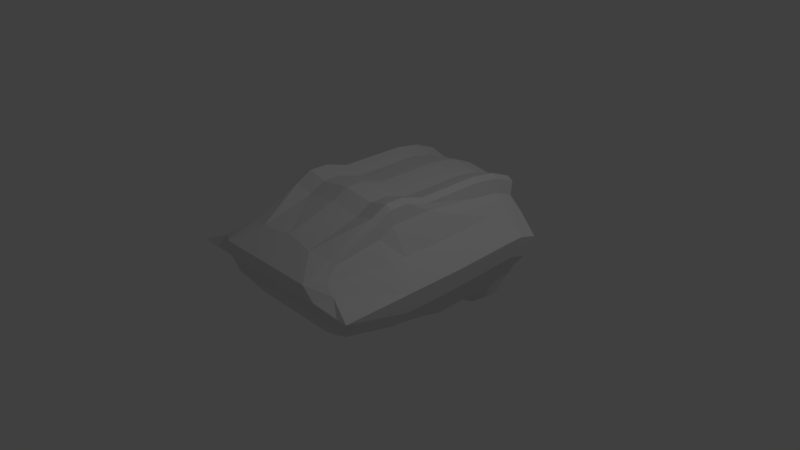 # Source: Character.blend  (saved by Blender 2.79.0; exported with 4.5.12 LTS)
import bpy
from mathutils import Matrix  # noqa: F401  (used for matrix-valued properties, if any)

bpy.ops.wm.read_factory_settings(use_empty=True)
scene = bpy.context.scene
scene.name = 'Scene'

# ---- collections
col_collection_1 = bpy.data.collections.new('Collection 1'); scene.collection.children.link(col_collection_1)

# ---- materials (node trees are filled in below, after node groups)
mat_material = bpy.data.materials.new('Material')
mat_material.alpha_threshold = 0.0
mat_material.roughness = 0.5
mat_material.line_color = (0.0, 0.0, 0.0, 1.0)

# ---- material node trees

# ---- world
world_world = bpy.data.worlds.new('World'); scene.world = world_world
world_world.color = (0.05088, 0.05088, 0.05088)
world_world.use_sun_shadow = False
world_world.sun_shadow_jitter_overblur = 0.0
world_world.cycles.sampling_method = 'MANUAL'

# ---- cameras
cam_camera = bpy.data.cameras.new('Camera')
cam_camera.clip_end = 100.0
cam_camera.lens = 35.0
cam_camera.sensor_width = 32.0
cam_camera.sensor_height = 18.0
cam_camera.ortho_scale = 7.314
cam_camera.dof.focus_distance = 0.0

# ---- lights
light_lamp = bpy.data.lights.new('Lamp', 'POINT')
light_lamp.transmission_factor = 0.0
light_lamp.cutoff_distance = 30.0
light_lamp.energy = 100.0
light_lamp.shadow_buffer_clip_start = 1.001
light_lamp.shadow_soft_size = 0.1
light_lamp.shadow_maximum_resolution = 0.006
light_lamp.use_absolute_resolution = True

# ---- meshes
me_cube = bpy.data.meshes.new('Cube')
me_cube.from_pydata([(0.7615, 1.182, -0.8735), (0.7615, -1.215, -0.3178), (0.8843, -1.396, 0.493), (1.373, -1.538, 0.2411), (0.79, 1.838, 0.7198), (0.7974, -1.222, 0.5979), (0.826, 1.77, 0.5508), (1.373, 1.628, 0.1968), (0.0, 1.182, -0.9151), (0.0, -1.215, -0.3455), (0.0, 1.851, 0.7532), (0.0, -1.213, 0.7141), (0.0, 1.628, 0.1968), (0.0, 1.77, 0.5508), (0.0, -1.61, 0.493), (0.0, -1.538, 0.2411), (0.6167, 1.182, -0.9151), (0.2834, 1.182, -0.9151), (0.6167, -1.215, -0.3455), (0.2834, -1.215, -0.3455), (0.7003, 1.856, 0.7637), (0.437, 1.83, 0.7006), (0.7003, -1.198, 0.6416), (0.437, -1.276, 0.6806), (1.217, -1.538, 0.2411), (0.7593, -1.538, 0.2411), (0.7322, -1.61, 0.493), (0.4569, -1.61, 0.493), (0.7322, 1.77, 0.5508), (0.4569, 1.77, 0.5508), (1.217, 1.628, 0.1968), (0.7593, 1.628, 0.1968), (0.0, -1.617, 0.3467), (0.0, 1.721, 0.4283), (1.039, -1.431, 0.3967), (1.039, 1.721, 0.4283), (0.9146, -1.617, 0.3467), (0.6081, -1.617, 0.3467), (0.9146, 1.721, 0.4283), (0.6081, 1.721, 0.4283), (0.0, 1.52, -0.07351), (1.309, 1.52, -0.07351), (1.309, -1.286, 0.08656), (0.0, -1.286, 0.08656), (1.139, 1.52, -0.07351), (0.7109, 1.52, -0.07351), (1.139, -1.286, 0.08656), (0.7109, -1.286, 0.08656), (0.0, -1.286, -0.0231), (1.039, -1.286, -0.0231), (0.628, -1.286, -0.0231), (0.0, 1.455, -0.2354), (1.199, 1.455, -0.2354), (1.199, -1.286, -0.0231), (1.039, 1.455, -0.2354), (0.628, 1.455, -0.2354), (0.0, -1.286, -0.1756), (0.9198, -1.286, -0.1756), (0.5537, -1.286, -0.1756), (0.0, 1.288, -0.6506), (1.053, 1.288, -0.6506), (1.053, -1.286, -0.1756), (0.9199, 1.288, -0.6506), (0.5537, 1.288, -0.6506), (0.7615, 1.092, -0.6684), (0.79, 1.524, 0.849), (0.0, 1.533, 0.8837), (0.0, 1.092, -0.71), (1.373, 1.364, 0.2713), (0.826, 1.475, 0.6735), (0.6167, 1.092, -0.71), (0.2834, 1.092, -0.71), (0.7003, 1.536, 0.8946), (0.437, 1.518, 0.8291), (1.039, 1.43, 0.5117), (1.309, 1.286, -0.009416), (1.199, 1.24, -0.1775), (1.053, 1.121, -0.6087), (0.7615, 0.2382, -0.6404), (0.7615, -0.5617, -0.4837), (0.79, 0.2382, 0.9053), (0.79, -0.5617, 0.8909), (0.0, 0.2382, 0.9413), (0.0, -0.5617, 0.9269), (1.373, 0.2382, 0.2411), (1.373, -0.5617, 0.2411), (0.826, 0.2382, 0.8239), (0.826, -0.5617, 0.7088), (0.7003, 0.2382, 0.9526), (0.7003, -0.5617, 0.9382), (0.437, 0.2382, 0.8846), (0.437, -0.5617, 0.8703), (1.039, 0.2382, 0.4906), (1.039, -0.5617, 0.4906), (1.309, 0.2382, -0.0501), (1.309, -0.5617, -0.0501), (1.199, 0.2382, -0.2245), (1.199, -0.5617, -0.2245), (1.053, 0.2382, -0.5054), (1.053, -0.5617, -0.3554), (0.0, -0.5617, -0.5253), (0.0, 0.2382, -0.682), (0.6167, -0.5617, -0.5253), (0.6167, 0.2382, -0.682), (0.2834, -0.5617, -0.5253), (0.2834, 0.2382, -0.682), (0.7615, -0.07754, -0.5916), (0.7615, -0.3442, -0.5053), (0.79, -0.07754, 1.006), (0.79, -0.3442, 1.006), (0.0, -0.07754, 1.042), (0.0, -0.3442, 1.042), (1.373, -0.07754, 0.2411), (1.373, -0.3442, 0.2411), (0.826, -0.07754, 0.8239), (0.826, -0.3442, 0.8239), (0.7003, -0.07754, 1.053), (0.7003, -0.3442, 1.053), (0.437, -0.07754, 0.9853), (0.437, -0.3442, 0.9853), (1.039, -0.07754, 0.4906), (1.039, -0.3442, 0.4906), (1.309, -0.07754, -0.0501), (1.309, -0.3442, -0.0501), (1.199, -0.07754, -0.2245), (1.199, -0.3442, -0.2245), (1.053, -0.07754, -0.4274), (1.053, -0.3442, -0.377), (0.0, -0.3442, -0.5469), (0.0, -0.07754, -0.6332), (0.6167, -0.3442, -0.5469), (0.6167, -0.07754, -0.6332), (0.2834, -0.3442, -0.5469), (0.2834, -0.07754, -0.6332), (0.0, 0.9923, -0.6603), (0.6167, 0.9923, -0.5954), (0.2834, 0.9923, -0.6157), (0.7615, 0.9923, -0.5537), (0.79, 1.158, 0.9069), (0.0, 1.162, 0.9426), (1.373, 1.088, 0.2708), (0.826, 1.137, 0.7155), (0.7003, 1.164, 0.9539), (0.437, 1.156, 0.8864), (1.039, 1.115, 0.5187), (1.309, 1.056, -0.01866), (1.199, 1.037, -0.192), (1.053, 1.005, -0.478)], [], [(39, 31, 12, 33), (47, 25, 15, 43), (87, 81, 5, 2), (95, 85, 3, 42), (21, 29, 13, 10), (37, 27, 14, 32), (63, 17, 8, 59), (27, 23, 11, 14), (91, 83, 11, 23), (104, 19, 9, 100), (93, 87, 2, 34), (79, 1, 18, 102), (102, 18, 19, 104), (81, 89, 22, 5), (89, 91, 23, 22), (2, 5, 22, 26), (26, 22, 23, 27), (60, 0, 16, 62), (62, 16, 17, 63), (34, 2, 26, 36), (36, 26, 27, 37), (4, 6, 28, 20), (20, 28, 29, 21), (42, 3, 24, 46), (46, 24, 25, 47), (35, 7, 30, 38), (38, 30, 31, 39), (28, 38, 39, 29), (6, 35, 38, 28), (24, 36, 37, 25), (3, 34, 36, 24), (85, 93, 34, 3), (25, 37, 32, 15), (29, 39, 33, 13), (49, 46, 47, 50), (53, 42, 46, 49), (30, 44, 45, 31), (7, 41, 44, 30), (31, 45, 40, 12), (97, 95, 42, 53), (50, 47, 43, 48), (58, 50, 48, 56), (99, 97, 53, 61), (61, 53, 49, 57), (57, 49, 50, 58), (44, 54, 55, 45), (41, 52, 54, 44), (45, 55, 51, 40), (18, 57, 58, 19), (1, 61, 57, 18), (79, 99, 61, 1), (19, 58, 56, 9), (54, 62, 63, 55), (52, 60, 62, 54), (55, 63, 59, 51), (0, 60, 77, 64), (60, 52, 76, 77), (52, 41, 75, 76), (7, 35, 74, 68), (20, 21, 73, 72), (4, 20, 72, 65), (16, 70, 71, 17), (0, 64, 70, 16), (35, 6, 69, 74), (17, 71, 67, 8), (21, 10, 66, 73), (41, 7, 68, 75), (6, 4, 65, 69), (137, 147, 98, 78), (107, 127, 99, 79), (147, 146, 96, 98), (127, 125, 97, 99), (146, 145, 94, 96), (125, 123, 95, 97), (140, 144, 92, 84), (113, 121, 93, 85), (142, 143, 90, 88), (117, 119, 91, 89), (138, 142, 88, 80), (109, 117, 89, 81), (135, 103, 105, 136), (130, 102, 104, 132), (137, 78, 103, 135), (107, 79, 102, 130), (144, 141, 86, 92), (121, 115, 87, 93), (136, 105, 101, 134), (132, 104, 100, 128), (143, 139, 82, 90), (119, 111, 83, 91), (145, 140, 84, 94), (123, 113, 85, 95), (141, 138, 80, 86), (115, 109, 81, 87), (86, 80, 108, 114), (114, 108, 109, 115), (94, 84, 112, 122), (122, 112, 113, 123), (90, 82, 110, 118), (118, 110, 111, 119), (105, 133, 129, 101), (133, 132, 128, 129), (92, 86, 114, 120), (120, 114, 115, 121), (78, 106, 131, 103), (106, 107, 130, 131), (103, 131, 133, 105), (131, 130, 132, 133), (80, 88, 116, 108), (108, 116, 117, 109), (88, 90, 118, 116), (116, 118, 119, 117), (84, 92, 120, 112), (112, 120, 121, 113), (96, 94, 122, 124), (124, 122, 123, 125), (98, 96, 124, 126), (126, 124, 125, 127), (78, 98, 126, 106), (106, 126, 127, 107), (69, 65, 138, 141), (75, 68, 140, 145), (73, 66, 139, 143), (71, 136, 134, 67), (74, 69, 141, 144), (64, 137, 135, 70), (70, 135, 136, 71), (65, 72, 142, 138), (72, 73, 143, 142), (68, 74, 144, 140), (76, 75, 145, 146), (77, 76, 146, 147), (64, 77, 147, 137)])
me_cube.materials.append(mat_material)
me_cube.use_remesh_preserve_volume = False
me_cube.use_remesh_preserve_attributes = False
me_cube.use_mirror_vertex_groups = False
me_cube.update()

# ---- objects
ob_cube = bpy.data.objects.new('Cube', me_cube)
ob_lamp = bpy.data.objects.new('Lamp', light_lamp)
ob_camera = bpy.data.objects.new('Camera', cam_camera)

# ---- transforms, parenting, visibility, modifiers, constraints
ob_cube.location = (0.0, 0.0, 0.0)
ob_cube.lock_rotations_4d = False
ob_cube.empty_display_type = 'ARROWS'
ob_cube.lineart.crease_threshold = 0.0
_m = ob_cube.modifiers.new('Mirror', 'MIRROR')
_m.use_clip = True
ob_lamp.location = (4.076, 1.005, 5.904)
ob_lamp.rotation_euler = (0.6503, 0.05522, 1.866)
ob_lamp.lock_rotations_4d = False
ob_lamp.empty_display_type = 'ARROWS'
ob_lamp.color = (0.0, 0.0, 0.0, 0.0)
ob_lamp.lineart.crease_threshold = 0.0
ob_camera.location = (7.481, -6.508, 5.344)
ob_camera.rotation_euler = (1.109, 0.0, 0.8149)
ob_camera.lock_rotations_4d = False
ob_camera.empty_display_type = 'ARROWS'
ob_camera.color = (0.0, 0.0, 0.0, 0.0)
ob_camera.display_type = 'WIRE'
ob_camera.lineart.crease_threshold = 0.0

# ---- collection membership
col_collection_1.objects.link(ob_cube)
col_collection_1.objects.link(ob_lamp)
col_collection_1.objects.link(ob_camera)

# ---- scene / render settings (as saved in the file)
scene.camera = ob_camera
scene.frame_start = 1; scene.frame_end = 250; scene.frame_set(1)
scene.render.engine = 'CYCLES'
scene.render.resolution_percentage = 50
scene.render.fps = 30
scene.render.dither_intensity = 0.0
scene.cycles.use_denoising = False
scene.cycles.samples = 128
scene.cycles.sampling_pattern = 'TABULATED_SOBOL'
scene.cycles.use_adaptive_sampling = False
scene.cycles.use_light_tree = False
scene.cycles.blur_glossy = 0.0
scene.cycles.sample_clamp_indirect = 0.0
scene.view_settings.view_transform = 'Standard'
bpy.context.view_layer.update()
